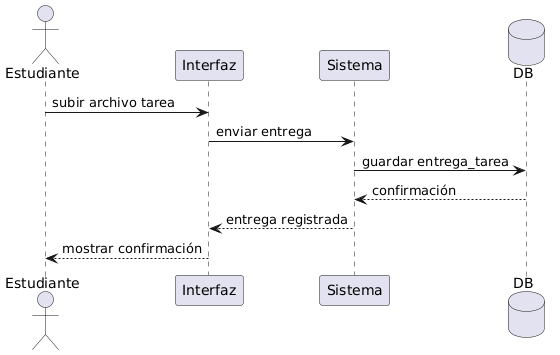

The diagram above was rendered by PlantUML. Its source (embedded in the PNG):
@startuml
actor Estudiante
participant "Interfaz" as UI
participant "Sistema" as S
database DB

Estudiante -> UI : subir archivo tarea
UI -> S : enviar entrega

S -> DB : guardar entrega_tarea
DB --> S : confirmación

S --> UI : entrega registrada
UI --> Estudiante : mostrar confirmación
@enduml